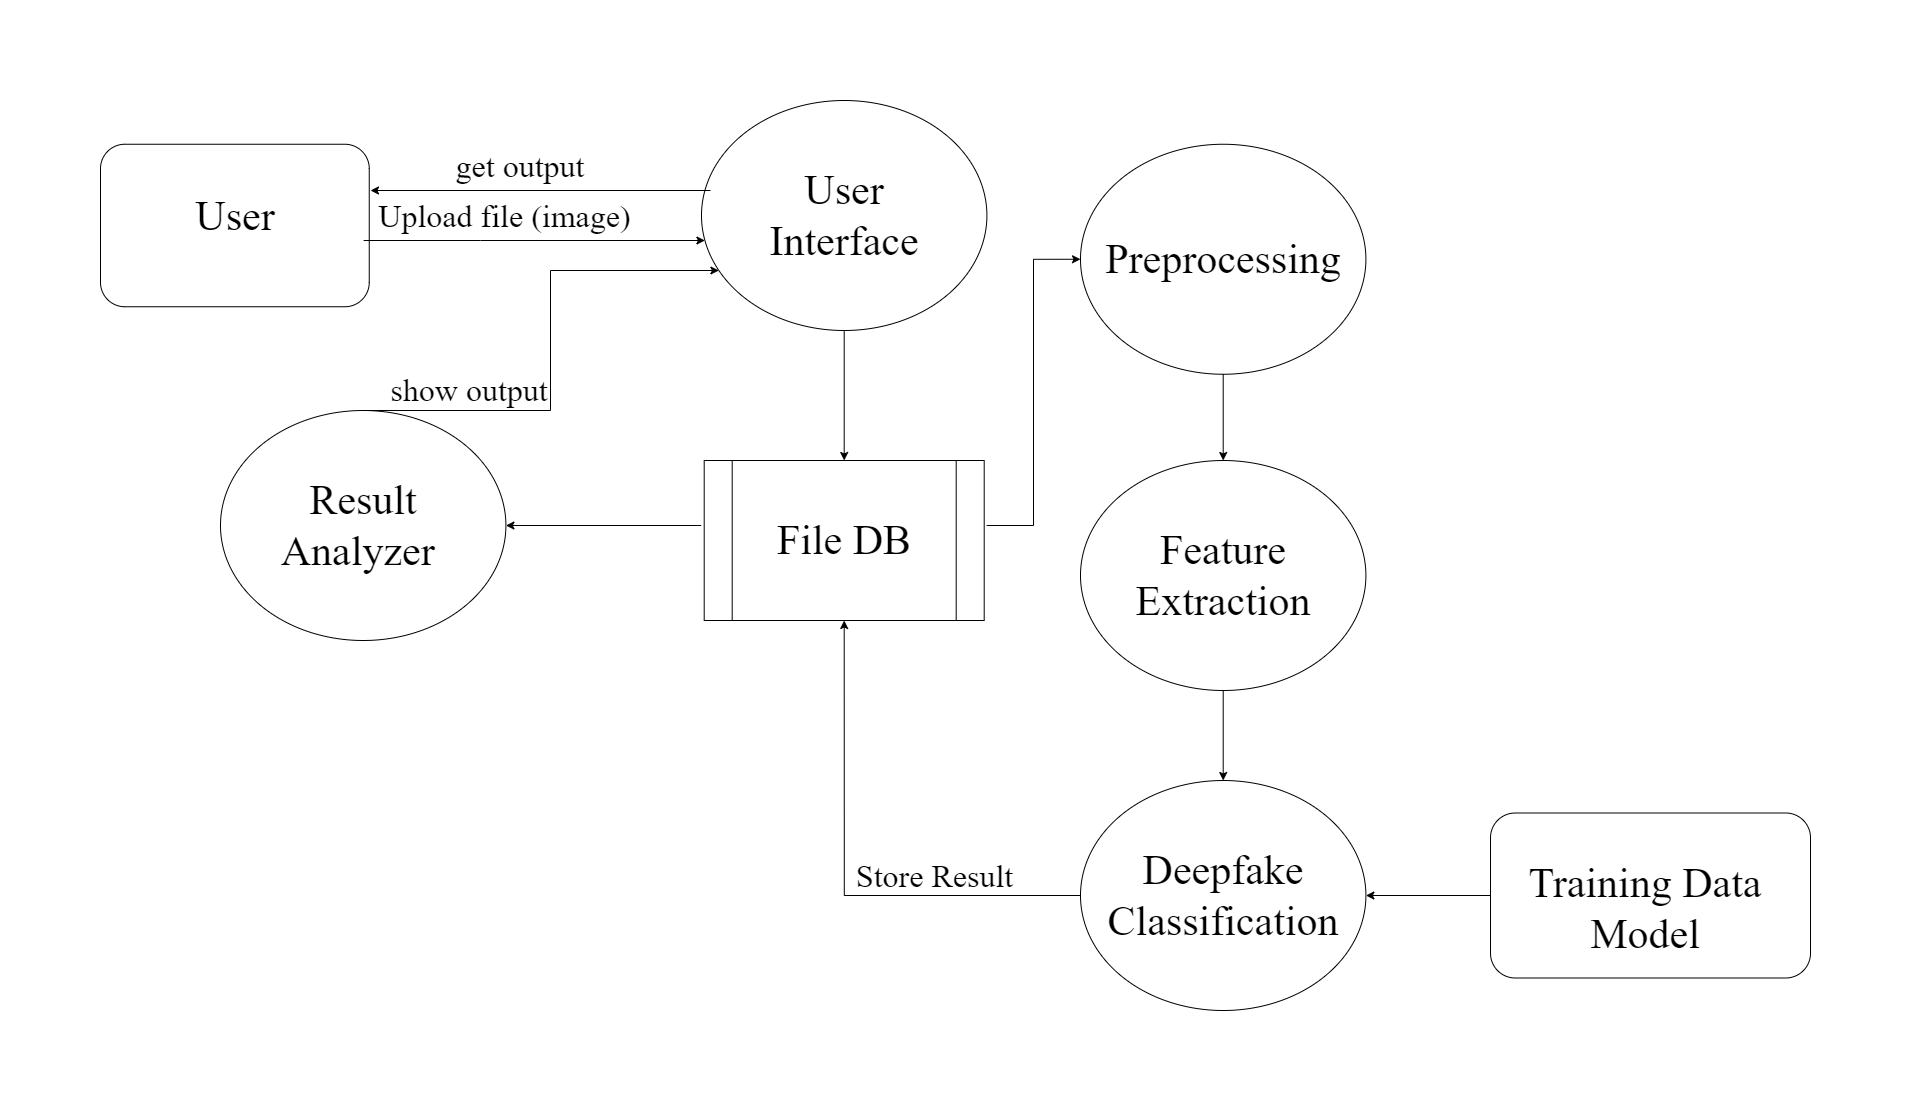

The diagram above was exported from draw.io. Its source (the exported page's mxGraphModel, read from the mxfile embedded in the PNG):
<mxGraphModel dx="2922" dy="1212" grid="1" gridSize="10" guides="1" tooltips="1" connect="1" arrows="1" fold="1" page="1" pageScale="1" pageWidth="850" pageHeight="1100" math="0" shadow="0">
  <root>
    <mxCell id="0" />
    <mxCell id="1" parent="0" />
    <mxCell id="gURX_HES62DhZkFZkJOW-10" value="" style="group" vertex="1" connectable="0" parent="1">
      <mxGeometry x="-210" y="263.75" width="268.75" height="162.5" as="geometry" />
    </mxCell>
    <mxCell id="gURX_HES62DhZkFZkJOW-3" value="" style="rounded=1;whiteSpace=wrap;html=1;fontFamily=Times New Roman;fontSize=36;" vertex="1" parent="gURX_HES62DhZkFZkJOW-10">
      <mxGeometry width="268.75" height="162.5" as="geometry" />
    </mxCell>
    <mxCell id="gURX_HES62DhZkFZkJOW-4" value="&lt;font style=&quot;font-size: 42px;&quot;&gt;User&lt;/font&gt;" style="text;html=1;strokeColor=none;fillColor=none;align=center;verticalAlign=middle;whiteSpace=wrap;rounded=0;fontSize=36;fontFamily=Times New Roman;" vertex="1" parent="gURX_HES62DhZkFZkJOW-10">
      <mxGeometry x="5.6200000000000045" y="26.25" width="257.5" height="92.5" as="geometry" />
    </mxCell>
    <mxCell id="gURX_HES62DhZkFZkJOW-18" value="&lt;font style=&quot;font-size: 32px;&quot;&gt;Upload file (image)&lt;/font&gt;" style="text;html=1;strokeColor=none;fillColor=none;align=center;verticalAlign=middle;whiteSpace=wrap;rounded=0;fontSize=36;fontFamily=Times New Roman;rotation=0;" vertex="1" parent="1">
      <mxGeometry x="40" y="320" width="309" height="30" as="geometry" />
    </mxCell>
    <mxCell id="gURX_HES62DhZkFZkJOW-26" value="" style="group" vertex="1" connectable="0" parent="1">
      <mxGeometry x="769.9986486486487" y="263.75" width="285.4054054054054" height="230" as="geometry" />
    </mxCell>
    <mxCell id="gURX_HES62DhZkFZkJOW-31" value="" style="group" vertex="1" connectable="0" parent="gURX_HES62DhZkFZkJOW-26">
      <mxGeometry width="285.4054054054054" height="230" as="geometry" />
    </mxCell>
    <mxCell id="gURX_HES62DhZkFZkJOW-27" value="" style="ellipse;whiteSpace=wrap;html=1;fontFamily=Times New Roman;fontStyle=1;fontSize=36;" vertex="1" parent="gURX_HES62DhZkFZkJOW-31">
      <mxGeometry width="285.4054054054054" height="230" as="geometry" />
    </mxCell>
    <mxCell id="gURX_HES62DhZkFZkJOW-28" value="&lt;font style=&quot;font-size: 42px;&quot;&gt;Preprocessing&lt;/font&gt;" style="text;html=1;strokeColor=none;fillColor=none;align=center;verticalAlign=middle;whiteSpace=wrap;rounded=0;fontSize=36;fontFamily=Times New Roman;" vertex="1" parent="gURX_HES62DhZkFZkJOW-31">
      <mxGeometry x="40.88135135135135" y="77.5" width="203.65" height="75" as="geometry" />
    </mxCell>
    <mxCell id="gURX_HES62DhZkFZkJOW-33" value="" style="group" vertex="1" connectable="0" parent="1">
      <mxGeometry x="769.9986486486487" y="580" width="285.4054054054054" height="230" as="geometry" />
    </mxCell>
    <mxCell id="gURX_HES62DhZkFZkJOW-34" value="" style="ellipse;whiteSpace=wrap;html=1;fontFamily=Times New Roman;fontStyle=1;fontSize=36;" vertex="1" parent="gURX_HES62DhZkFZkJOW-33">
      <mxGeometry width="285.4054054054054" height="230" as="geometry" />
    </mxCell>
    <mxCell id="gURX_HES62DhZkFZkJOW-35" value="&lt;font style=&quot;font-size: 42px;&quot;&gt;Feature Extraction&lt;/font&gt;" style="text;html=1;strokeColor=none;fillColor=none;align=center;verticalAlign=middle;whiteSpace=wrap;rounded=0;fontSize=36;fontFamily=Times New Roman;" vertex="1" parent="gURX_HES62DhZkFZkJOW-33">
      <mxGeometry x="40.88135135135135" y="77.5" width="203.65" height="75" as="geometry" />
    </mxCell>
    <mxCell id="gURX_HES62DhZkFZkJOW-36" value="" style="group" vertex="1" connectable="0" parent="1">
      <mxGeometry x="769.9986486486487" y="900" width="285.4054054054054" height="230" as="geometry" />
    </mxCell>
    <mxCell id="gURX_HES62DhZkFZkJOW-37" value="" style="ellipse;whiteSpace=wrap;html=1;fontFamily=Times New Roman;fontStyle=1;fontSize=36;" vertex="1" parent="gURX_HES62DhZkFZkJOW-36">
      <mxGeometry width="285.4054054054054" height="230" as="geometry" />
    </mxCell>
    <mxCell id="gURX_HES62DhZkFZkJOW-38" value="&lt;font style=&quot;font-size: 42px;&quot;&gt;Deepfake&lt;br&gt;Classification&lt;br&gt;&lt;/font&gt;" style="text;html=1;strokeColor=none;fillColor=none;align=center;verticalAlign=middle;whiteSpace=wrap;rounded=0;fontSize=36;fontFamily=Times New Roman;" vertex="1" parent="gURX_HES62DhZkFZkJOW-36">
      <mxGeometry x="40.88135135135135" y="77.5" width="203.65" height="75" as="geometry" />
    </mxCell>
    <mxCell id="gURX_HES62DhZkFZkJOW-39" value="" style="group" vertex="1" connectable="0" parent="1">
      <mxGeometry x="480.99864864864867" y="340" width="285.4054054054054" height="420" as="geometry" />
    </mxCell>
    <mxCell id="gURX_HES62DhZkFZkJOW-42" value="" style="group" vertex="1" connectable="0" parent="gURX_HES62DhZkFZkJOW-39">
      <mxGeometry x="-90" y="-120" width="285.4054054054054" height="230" as="geometry" />
    </mxCell>
    <mxCell id="gURX_HES62DhZkFZkJOW-40" value="" style="ellipse;whiteSpace=wrap;html=1;fontFamily=Times New Roman;fontStyle=1;fontSize=36;" vertex="1" parent="gURX_HES62DhZkFZkJOW-42">
      <mxGeometry width="285.4054054054054" height="230" as="geometry" />
    </mxCell>
    <mxCell id="gURX_HES62DhZkFZkJOW-41" value="&lt;font style=&quot;font-size: 42px;&quot;&gt;User Interface&lt;/font&gt;" style="text;html=1;strokeColor=none;fillColor=none;align=center;verticalAlign=middle;whiteSpace=wrap;rounded=0;fontSize=36;fontFamily=Times New Roman;" vertex="1" parent="gURX_HES62DhZkFZkJOW-42">
      <mxGeometry x="40.88135135135135" y="77.5" width="203.65" height="75" as="geometry" />
    </mxCell>
    <mxCell id="gURX_HES62DhZkFZkJOW-74" value="&lt;font style=&quot;font-size: 42px;&quot;&gt;File DB&lt;/font&gt;" style="shape=process;whiteSpace=wrap;html=1;backgroundOutline=1;fontFamily=Times New Roman;fontSize=32;" vertex="1" parent="gURX_HES62DhZkFZkJOW-39">
      <mxGeometry x="-87.29864864864868" y="240" width="280" height="160" as="geometry" />
    </mxCell>
    <mxCell id="gURX_HES62DhZkFZkJOW-76" style="edgeStyle=orthogonalEdgeStyle;rounded=0;orthogonalLoop=1;jettySize=auto;html=1;entryX=0.5;entryY=0;entryDx=0;entryDy=0;fontFamily=Times New Roman;fontSize=32;" edge="1" parent="gURX_HES62DhZkFZkJOW-39" source="gURX_HES62DhZkFZkJOW-40" target="gURX_HES62DhZkFZkJOW-74">
      <mxGeometry relative="1" as="geometry" />
    </mxCell>
    <mxCell id="gURX_HES62DhZkFZkJOW-46" style="edgeStyle=orthogonalEdgeStyle;rounded=0;orthogonalLoop=1;jettySize=auto;html=1;fontFamily=Times New Roman;fontSize=24;" edge="1" parent="1" source="gURX_HES62DhZkFZkJOW-4" target="gURX_HES62DhZkFZkJOW-40">
      <mxGeometry relative="1" as="geometry">
        <Array as="points">
          <mxPoint x="170" y="360" />
          <mxPoint x="170" y="360" />
        </Array>
      </mxGeometry>
    </mxCell>
    <mxCell id="gURX_HES62DhZkFZkJOW-47" style="edgeStyle=orthogonalEdgeStyle;rounded=0;orthogonalLoop=1;jettySize=auto;html=1;entryX=0;entryY=0.5;entryDx=0;entryDy=0;fontFamily=Times New Roman;fontSize=24;" edge="1" parent="1" target="gURX_HES62DhZkFZkJOW-27">
      <mxGeometry relative="1" as="geometry">
        <mxPoint x="676.0540540540542" y="645" as="sourcePoint" />
      </mxGeometry>
    </mxCell>
    <mxCell id="gURX_HES62DhZkFZkJOW-49" style="edgeStyle=orthogonalEdgeStyle;rounded=0;orthogonalLoop=1;jettySize=auto;html=1;fontFamily=Times New Roman;fontSize=24;" edge="1" parent="1" source="gURX_HES62DhZkFZkJOW-27" target="gURX_HES62DhZkFZkJOW-34">
      <mxGeometry relative="1" as="geometry" />
    </mxCell>
    <mxCell id="gURX_HES62DhZkFZkJOW-50" style="edgeStyle=orthogonalEdgeStyle;rounded=0;orthogonalLoop=1;jettySize=auto;html=1;fontFamily=Times New Roman;fontSize=24;" edge="1" parent="1" source="gURX_HES62DhZkFZkJOW-34" target="gURX_HES62DhZkFZkJOW-37">
      <mxGeometry relative="1" as="geometry" />
    </mxCell>
    <mxCell id="gURX_HES62DhZkFZkJOW-53" value="" style="group" vertex="1" connectable="0" parent="1">
      <mxGeometry x="1180" y="932.5" width="320" height="165" as="geometry" />
    </mxCell>
    <mxCell id="gURX_HES62DhZkFZkJOW-51" value="" style="rounded=1;whiteSpace=wrap;html=1;fontFamily=Times New Roman;fontSize=24;" vertex="1" parent="gURX_HES62DhZkFZkJOW-53">
      <mxGeometry width="320" height="165" as="geometry" />
    </mxCell>
    <mxCell id="gURX_HES62DhZkFZkJOW-52" value="Training Data Model" style="text;html=1;strokeColor=none;fillColor=none;align=center;verticalAlign=middle;whiteSpace=wrap;rounded=0;fontSize=42;fontFamily=Times New Roman;" vertex="1" parent="gURX_HES62DhZkFZkJOW-53">
      <mxGeometry x="30" y="30" width="250" height="130" as="geometry" />
    </mxCell>
    <mxCell id="gURX_HES62DhZkFZkJOW-56" style="edgeStyle=orthogonalEdgeStyle;rounded=0;orthogonalLoop=1;jettySize=auto;html=1;fontFamily=Times New Roman;fontSize=42;" edge="1" parent="1" source="gURX_HES62DhZkFZkJOW-51" target="gURX_HES62DhZkFZkJOW-37">
      <mxGeometry relative="1" as="geometry" />
    </mxCell>
    <mxCell id="gURX_HES62DhZkFZkJOW-57" style="edgeStyle=orthogonalEdgeStyle;rounded=0;orthogonalLoop=1;jettySize=auto;html=1;fontFamily=Times New Roman;fontSize=42;entryX=0.5;entryY=1;entryDx=0;entryDy=0;" edge="1" parent="1" source="gURX_HES62DhZkFZkJOW-37" target="gURX_HES62DhZkFZkJOW-74">
      <mxGeometry relative="1" as="geometry">
        <mxPoint x="533.3513513513517" y="760" as="targetPoint" />
      </mxGeometry>
    </mxCell>
    <mxCell id="gURX_HES62DhZkFZkJOW-58" value="&lt;font style=&quot;font-size: 32px;&quot;&gt;Store Result&lt;/font&gt;" style="text;html=1;strokeColor=none;fillColor=none;align=center;verticalAlign=middle;whiteSpace=wrap;rounded=0;fontSize=36;fontFamily=Times New Roman;rotation=0;" vertex="1" parent="1">
      <mxGeometry x="470" y="980" width="309" height="30" as="geometry" />
    </mxCell>
    <mxCell id="gURX_HES62DhZkFZkJOW-60" value="" style="group" vertex="1" connectable="0" parent="1">
      <mxGeometry x="-90.00135135135133" y="530" width="285.4054054054054" height="230" as="geometry" />
    </mxCell>
    <mxCell id="gURX_HES62DhZkFZkJOW-61" value="" style="ellipse;whiteSpace=wrap;html=1;fontFamily=Times New Roman;fontStyle=1;fontSize=36;" vertex="1" parent="gURX_HES62DhZkFZkJOW-60">
      <mxGeometry width="285.4054054054054" height="230" as="geometry" />
    </mxCell>
    <mxCell id="gURX_HES62DhZkFZkJOW-62" value="&lt;font style=&quot;font-size: 42px;&quot;&gt;Result Analyzer&amp;nbsp;&lt;/font&gt;" style="text;html=1;strokeColor=none;fillColor=none;align=center;verticalAlign=middle;whiteSpace=wrap;rounded=0;fontSize=36;fontFamily=Times New Roman;" vertex="1" parent="gURX_HES62DhZkFZkJOW-60">
      <mxGeometry x="40.88135135135135" y="77.5" width="203.65" height="75" as="geometry" />
    </mxCell>
    <mxCell id="gURX_HES62DhZkFZkJOW-64" style="edgeStyle=orthogonalEdgeStyle;rounded=0;orthogonalLoop=1;jettySize=auto;html=1;fontFamily=Times New Roman;fontSize=32;" edge="1" parent="1" target="gURX_HES62DhZkFZkJOW-61">
      <mxGeometry relative="1" as="geometry">
        <mxPoint x="390.6486486486492" y="645" as="sourcePoint" />
      </mxGeometry>
    </mxCell>
    <mxCell id="gURX_HES62DhZkFZkJOW-65" style="edgeStyle=orthogonalEdgeStyle;rounded=0;orthogonalLoop=1;jettySize=auto;html=1;fontFamily=Times New Roman;fontSize=32;" edge="1" parent="1" source="gURX_HES62DhZkFZkJOW-61" target="gURX_HES62DhZkFZkJOW-40">
      <mxGeometry relative="1" as="geometry">
        <mxPoint x="330" y="390" as="targetPoint" />
        <Array as="points">
          <mxPoint x="240" y="530" />
          <mxPoint x="240" y="390" />
        </Array>
      </mxGeometry>
    </mxCell>
    <mxCell id="gURX_HES62DhZkFZkJOW-66" value="&lt;font style=&quot;font-size: 32px;&quot;&gt;show output&lt;/font&gt;" style="text;html=1;strokeColor=none;fillColor=none;align=center;verticalAlign=middle;whiteSpace=wrap;rounded=0;fontSize=36;fontFamily=Times New Roman;rotation=0;" vertex="1" parent="1">
      <mxGeometry x="-31" y="493.75" width="380" height="30" as="geometry" />
    </mxCell>
    <mxCell id="gURX_HES62DhZkFZkJOW-72" value="" style="endArrow=classic;html=1;rounded=0;fontFamily=Times New Roman;fontSize=32;" edge="1" parent="1">
      <mxGeometry width="50" height="50" relative="1" as="geometry">
        <mxPoint x="400" y="310" as="sourcePoint" />
        <mxPoint x="60" y="310" as="targetPoint" />
      </mxGeometry>
    </mxCell>
    <mxCell id="gURX_HES62DhZkFZkJOW-73" value="&lt;font style=&quot;font-size: 32px;&quot;&gt;get output&lt;/font&gt;" style="text;html=1;strokeColor=none;fillColor=none;align=center;verticalAlign=middle;whiteSpace=wrap;rounded=0;fontSize=36;fontFamily=Times New Roman;rotation=0;" vertex="1" parent="1">
      <mxGeometry x="20" y="270" width="380" height="30" as="geometry" />
    </mxCell>
  </root>
</mxGraphModel>